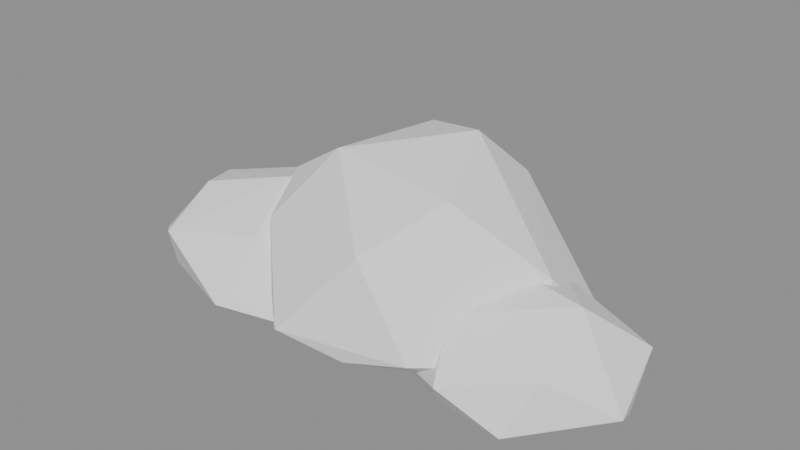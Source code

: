 # Source: nube_a.blend  (saved by Blender 5.3.31; exported with 4.5.12 LTS)
import bpy
from mathutils import Matrix  # noqa: F401  (used for matrix-valued properties, if any)

bpy.ops.wm.read_factory_settings(use_empty=True)
scene = bpy.context.scene
scene.name = 'Scene'

# ---- materials (node trees are filled in below, after node groups)
mat_m_lona = bpy.data.materials.new('M_Lona')
mat_m_lona.diffuse_color = (0.8879, 0.8879, 0.8879, 1.0)

# ---- material node trees
mat_m_lona.use_nodes = True; mat_m_lona.node_tree.nodes.clear()
_N = mat_m_lona.node_tree.nodes; _L = mat_m_lona.node_tree.links
n0 = _N.new('ShaderNodeBsdfPrincipled'); n0.name = 'Principled BSDF'; n0.location = (-200, 100)
n0.inputs[0].default_value = (0.8879, 0.8879, 0.8879, 1.0)
n0.inputs[2].default_value = 0.9
n0.inputs[10].default_value = 0.005
n1 = _N.new('ShaderNodeOutputMaterial'); n1.name = 'Material Output'; n1.location = (200, 100)
_L.new(n0.outputs[0], n1.inputs[0])
n1.is_active_output = True

# ---- meshes
me_pieza_nube = bpy.data.meshes.new('pieza_nube')
me_pieza_nube.from_pydata([(-6.873, -1.349, 7.104), (-11.44, -3.047, 6.079), (-7.148, 3.102, 6.177), (-5.883, -4.831, 5.129), (-13.34, 0.1826, 5.117), (-2.943, 0.9076, 4.634), (-11.01, -6.505, 4.444), (-10.29, 5.092, 3.504), (-1.365, -3.652, 2.385), (-15.0, -3.422, 2.187), (-5.67, 4.129, 2.215), (-6.858, -7.079, 1.625), (-14.87, 2.532, 1.754), (-1.382, 0.3234, 1.334), (-12.55, -4.893, 1.292), (-7.796, 4.182, 1.135), (-3.449, -5.452, 0.9959), (-13.98, -1.205, 0.8105), (-4.445, 2.046, 0.795), (-7.909, -4.075, 0.3513), (-10.06, 1.876, 0.2936), (-5.769, -1.097, 0.09497), (3.755, 1.508, 11.71), (-1.963, -2.433, 10.5), (-1.113, 4.164, 10.19), (5.636, -3.321, 10.2), (-5.801, -1.57, 8.063), (4.424, 5.073, 8.508), (2.453, -6.137, 7.311), (-5.586, 4.962, 7.274), (9.554, -0.1848, 6.095), (-5.152, -4.332, 6.35), (0.4788, 7.748, 4.845), (6.223, -7.033, 3.301), (-8.051, 1.085, 4.533), (9.631, 4.254, 2.7), (-1.655, -7.748, 2.544), (-4.535, 7.324, 2.401), (9.062, -2.983, 2.38), (-7.103, -2.861, 2.293), (4.413, 7.555, 2.154), (2.427, -7.241, 2.074), (-5.28, 4.508, 1.749), (8.192, 2.169, 1.773), (-3.48, -4.655, 1.005), (-0.1221, 6.284, 0.914), (5.738, -3.437, 0.704), (-3.944, -0.7453, 0.6389), (2.759, 1.604, 0.5013), (0.9731, -1.895, 0.2851), (7.273, -0.4707, 6.201), (11.82, -1.239, 6.041), (6.829, -4.553, 5.302), (8.54, 2.714, 4.749), (12.04, -4.847, 3.929), (3.056, -0.569, 3.588), (14.04, 1.789, 3.277), (7.468, -6.619, 2.525), (5.56, 2.897, 2.369), (15.0, -2.42, 1.889), (3.141, -3.905, 1.068), (10.63, 4.112, 1.133), (10.91, -6.19, 1.088), (4.401, 1.067, 0.825), (14.2, -0.1644, 0.6736), (6.405, -4.937, 0.4323), (7.408, 1.944, 0.3545), (12.07, -2.914, 0.2502), (5.442, -2.464, 0.0), (10.6, 0.2539, 0.0195)], [], [(15, 12, 7), (12, 4, 7), (4, 2, 7), (2, 10, 7), (10, 15, 7), (20, 12, 15), (10, 18, 15), (18, 20, 15), (17, 9, 12), (9, 4, 12), (20, 17, 12), (1, 0, 4), (0, 2, 4), (9, 1, 4), (0, 5, 2), (5, 10, 2), (5, 13, 10), (13, 18, 10), (18, 21, 20), (21, 19, 20), (19, 17, 20), (13, 21, 18), (19, 14, 17), (14, 9, 17), (14, 6, 9), (6, 1, 9), (6, 0, 1), (3, 8, 0), (8, 5, 0), (6, 3, 0), (8, 13, 5), (8, 16, 13), (16, 21, 13), (16, 19, 21), (16, 11, 19), (11, 14, 19), (11, 6, 14), (11, 3, 6), (11, 8, 3), (11, 16, 8), (37, 29, 32), (29, 24, 32), (24, 27, 32), (27, 40, 32), (40, 37, 32), (42, 34, 37), (34, 29, 37), (40, 45, 37), (45, 42, 37), (34, 26, 29), (26, 24, 29), (23, 22, 24), (22, 27, 24), (26, 23, 24), (22, 30, 27), (30, 35, 27), (35, 40, 27), (35, 43, 40), (43, 45, 40), (39, 34, 42), (45, 47, 42), (47, 39, 42), (39, 26, 34), (43, 48, 45), (48, 49, 45), (49, 47, 45), (39, 31, 26), (31, 23, 26), (31, 28, 23), (28, 25, 23), (25, 22, 23), (25, 30, 22), (38, 35, 30), (25, 33, 30), (33, 38, 30), (38, 43, 35), (38, 46, 43), (46, 48, 43), (47, 44, 39), (44, 36, 39), (36, 31, 39), (49, 44, 47), (46, 49, 48), (46, 44, 49), (36, 28, 31), (33, 25, 28), (36, 33, 28), (33, 46, 38), (36, 41, 33), (41, 46, 33), (41, 44, 46), (41, 36, 44), (69, 66, 61), (66, 63, 61), (63, 58, 61), (58, 53, 61), (53, 56, 61), (56, 64, 61), (64, 69, 61), (64, 67, 69), (67, 68, 69), (68, 66, 69), (68, 63, 66), (55, 58, 63), (68, 60, 63), (60, 55, 63), (55, 53, 58), (51, 56, 53), (55, 50, 53), (50, 51, 53), (59, 64, 56), (51, 59, 56), (59, 67, 64), (59, 62, 67), (62, 65, 67), (65, 68, 67), (65, 60, 68), (60, 52, 55), (52, 50, 55), (65, 57, 60), (57, 52, 60), (50, 52, 51), (52, 54, 51), (54, 59, 51), (54, 62, 59), (54, 57, 62), (57, 65, 62), (57, 54, 52)])
me_pieza_nube.materials.append(mat_m_lona)
me_pieza_nube.update()

# ---- objects
ob_pieza_nube = bpy.data.objects.new('pieza_nube', me_pieza_nube)
ob_nube_a = bpy.data.objects.new('nube_a', None)

# ---- transforms, parenting, visibility, modifiers, constraints
ob_pieza_nube.parent = ob_nube_a
ob_pieza_nube.location = (0.0, 0.0, 0.0)
ob_nube_a.location = (0.0, 0.0, 0.0)
ob_nube_a.empty_display_size = 0.1

# ---- collection membership
scene.collection.objects.link(ob_pieza_nube)
scene.collection.objects.link(ob_nube_a)

# ---- scene / render settings (as saved in the file)
scene.frame_start = 1; scene.frame_end = 250; scene.frame_set(1)
scene.render.engine = 'BLENDER_EEVEE_NEXT'
scene.render.bake_bias = 0.0
scene.render.bake_samples = 0
scene.render.compositor_device = 'GPU'
scene.eevee.use_volume_custom_range = False
scene.eevee.fast_gi_thickness_near = 0.1
scene.eevee.fast_gi_thickness_far = 0.0
scene.eevee.ray_tracing_options.screen_trace_thickness = 0.1
bpy.context.view_layer.update()

# ---- added for rendering (the .blend has no active camera and no usable light): camera, sun + grey world if the file has none
cam_auto = bpy.data.cameras.new('AutoCamera')
cam_auto.lens = 50.0
cam_auto.sensor_width = 36.0
cam_auto.clip_end = 1000.0
ob_auto_camera = bpy.data.objects.new('AutoCamera', cam_auto)
scene.collection.objects.link(ob_auto_camera)
ob_auto_camera.location = (33.0656, -39.6787, 32.3064)
ob_auto_camera.rotation_euler = (1.09748, -7.21219e-08, 0.694738)
scene.camera = ob_auto_camera
light_auto_sun = bpy.data.lights.new('AutoSun', 'SUN')
light_auto_sun.energy = 3.0
light_auto_sun.angle = 0.0523599
ob_auto_sun = bpy.data.objects.new('AutoSun', light_auto_sun)
scene.collection.objects.link(ob_auto_sun)
ob_auto_sun.rotation_euler = (0.872665, 0.174533, 0.523599)
if scene.world is None:
    world_auto = bpy.data.worlds.new('AutoWorld')
    world_auto.color = (0.3, 0.3, 0.3)
    scene.world = world_auto
bpy.context.view_layer.update()
